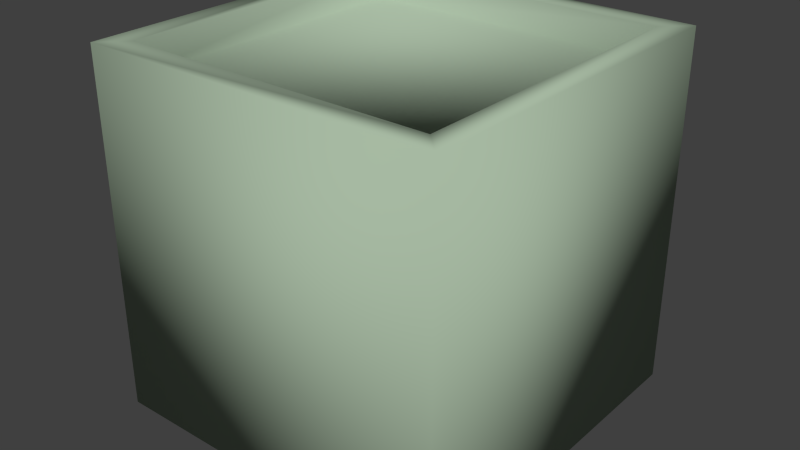 # Source: cajaAbierta.blend  (saved by Blender 2.71.0; exported with 4.5.12 LTS)
import bpy
from mathutils import Matrix  # noqa: F401  (used for matrix-valued properties, if any)

bpy.ops.wm.read_factory_settings(use_empty=True)
scene = bpy.context.scene
scene.name = 'Scene'

# ---- collections
col_collection_1 = bpy.data.collections.new('Collection 1'); scene.collection.children.link(col_collection_1)

# ---- materials (node trees are filled in below, after node groups)
mat_lambert1 = bpy.data.materials.new('lambert1')
mat_lambert1.alpha_threshold = 0.0
mat_lambert1.use_transparent_shadow = False
mat_lambert1.diffuse_color = (0.3863, 0.4902, 0.3652, 1.0)
mat_lambert1.roughness = 0.5
mat_lambert1.line_color = (0.0, 0.0, 0.0, 1.0)

# ---- material node trees

# ---- world
world_world = bpy.data.worlds.new('World'); scene.world = world_world
world_world.color = (0.05088, 0.05088, 0.05088)
world_world.use_sun_shadow = False
world_world.sun_shadow_jitter_overblur = 0.0
world_world.cycles.sampling_method = 'MANUAL'
world_world.cycles.sample_map_resolution = 256

# ---- meshes
me_untitled = bpy.data.meshes.new('Untitled')
me_untitled.from_pydata([(-95.12, -1.461, 95.12), (95.12, -1.461, 95.12), (-95.12, 188.8, 95.12), (95.12, 188.8, 95.12), (-95.12, 188.8, -95.12), (95.12, 188.8, -95.12), (-95.12, -1.461, -95.12), (95.12, -1.461, -95.12), (-82.45, 188.8, 82.45), (82.45, 188.8, 82.45), (82.45, 188.8, -82.45), (-82.45, 188.8, -82.45), (-82.45, 172.8, 82.45), (82.45, 172.8, 82.45), (82.45, 172.8, -82.45), (-82.45, 172.8, -82.45)], [], [(0, 1, 3, 2), (12, 13, 14, 15), (4, 5, 7, 6), (6, 7, 1, 0), (1, 7, 5, 3), (6, 0, 2, 4), (2, 3, 9, 8), (3, 5, 10, 9), (5, 4, 11, 10), (4, 2, 8, 11), (8, 9, 13, 12), (9, 10, 14, 13), (10, 11, 15, 14), (11, 8, 12, 15)])
me_untitled.polygons.foreach_set('use_smooth', [True] * 14)
_uv = me_untitled.uv_layers.new(name='map1')
_uv.uv.foreach_set('vector', [0.4704, 0.1331, 0.009406, 0.1331, 0.009406, 0.5941, 0.4704, 0.5941, 0.03137, 0.6868, 0.3117, 0.6868, 0.3117, 0.9651, 0.03137, 0.9651, 0.4704, 0.5941, 0.009406, 0.5941, 0.009406, 0.1331, 0.4704, 0.1331, 0.4145, 0.9226, 0.4429, 0.9226, 0.4429, 0.951, 0.4145, 0.951, 0.9977, 0.1331, 0.5367, 0.1331, 0.5367, 0.5941, 0.9977, 0.5941, 0.9977, 0.1331, 0.5367, 0.1331, 0.5367, 0.5941, 0.9977, 0.5941, 0.5046, 0.6847, 0.5524, 0.6847, 0.5524, 0.6847, 0.5046, 0.6847, 0.5524, 0.6847, 0.5524, 0.9347, 0.5524, 0.9347, 0.5524, 0.6847, 0.5524, 0.9347, 0.5046, 0.9347, 0.5046, 0.9347, 0.5524, 0.9347, 0.5046, 0.9347, 0.5046, 0.6847, 0.5046, 0.6847, 0.5046, 0.9347, 0.3882, 0.8475, 0.436, 0.8475, 0.436, 0.8475, 0.3882, 0.8475, 0.436, 0.8475, 0.436, 0.8954, 0.436, 0.8954, 0.436, 0.8475, 0.436, 0.8954, 0.3882, 0.8954, 0.3882, 0.8954, 0.436, 0.8954, 0.3882, 0.8954, 0.3882, 0.8475, 0.3882, 0.8475, 0.3882, 0.8954])
me_untitled.materials.append(mat_lambert1)
me_untitled.use_remesh_preserve_volume = False
me_untitled.use_remesh_preserve_attributes = False
me_untitled.use_mirror_vertex_groups = False
me_untitled.update()

# ---- objects
ob_dirt_box_02 = bpy.data.objects.new('dirt_box_02', me_untitled)

# ---- transforms, parenting, visibility, modifiers, constraints
ob_dirt_box_02.location = (0.0, 0.0, 0.0)
ob_dirt_box_02.rotation_euler = (1.571, -0.0, 0.0)
ob_dirt_box_02.scale = (0.01, 0.01, 0.01)
ob_dirt_box_02.color = (0.8, 0.8, 0.8, 1.0)
ob_dirt_box_02.lineart.crease_threshold = 0.0

# ---- collection membership
col_collection_1.objects.link(ob_dirt_box_02)

# ---- scene / render settings (as saved in the file)
scene.frame_start = 1; scene.frame_end = 250; scene.frame_set(1)
scene.render.engine = 'BLENDER_EEVEE_NEXT'
scene.render.resolution_percentage = 50
scene.render.dither_intensity = 0.0
scene.cycles.use_denoising = False
scene.cycles.samples = 10
scene.cycles.sampling_pattern = 'TABULATED_SOBOL'
scene.cycles.light_sampling_threshold = 0.0
scene.cycles.use_adaptive_sampling = False
scene.cycles.use_light_tree = False
scene.cycles.blur_glossy = 0.0
scene.cycles.volume_bounces = 1
scene.cycles.pixel_filter_type = 'GAUSSIAN'
scene.cycles.sample_clamp_indirect = 0.0
scene.view_settings.view_transform = 'Standard'
bpy.context.view_layer.update()

# ---- added for rendering (the .blend has no active camera and no usable light): camera, sun
cam_auto = bpy.data.cameras.new('AutoCamera')
cam_auto.lens = 50.0
cam_auto.sensor_width = 36.0
cam_auto.clip_end = 1000.0
ob_auto_camera = bpy.data.objects.new('AutoCamera', cam_auto)
scene.collection.objects.link(ob_auto_camera)
ob_auto_camera.location = (3.0487, -3.65845, 3.37557)
ob_auto_camera.rotation_euler = (1.09748, -7.21219e-08, 0.694738)
scene.camera = ob_auto_camera
light_auto_sun = bpy.data.lights.new('AutoSun', 'SUN')
light_auto_sun.energy = 3.0
light_auto_sun.angle = 0.0523599
ob_auto_sun = bpy.data.objects.new('AutoSun', light_auto_sun)
scene.collection.objects.link(ob_auto_sun)
ob_auto_sun.rotation_euler = (0.872665, 0.174533, 0.523599)
bpy.context.view_layer.update()
